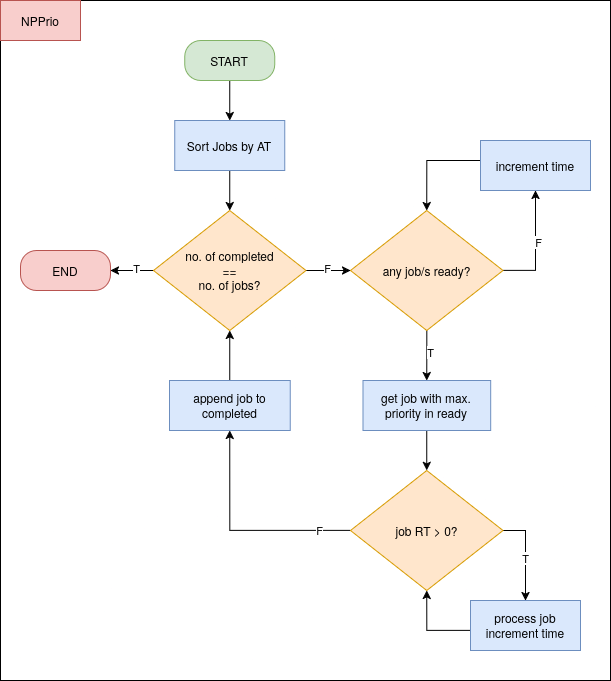

The diagram above was exported from draw.io. Its source (the exported page's mxGraphModel, read from the mxfile embedded in the PNG):
<mxGraphModel dx="1257" dy="804" grid="1" gridSize="10" guides="1" tooltips="1" connect="1" arrows="1" fold="1" page="1" pageScale="1" pageWidth="850" pageHeight="1100" math="0" shadow="0">
  <root>
    <mxCell id="yAtTrBKumjUvf3TSLNUu-0" />
    <mxCell id="yAtTrBKumjUvf3TSLNUu-1" parent="yAtTrBKumjUvf3TSLNUu-0" />
    <mxCell id="yAtTrBKumjUvf3TSLNUu-2" value="" style="rounded=0;whiteSpace=wrap;html=1;movable=1;resizable=1;rotatable=1;deletable=1;editable=1;locked=0;connectable=1;" vertex="1" parent="yAtTrBKumjUvf3TSLNUu-1">
      <mxGeometry x="120" y="40" width="610" height="680" as="geometry" />
    </mxCell>
    <mxCell id="yAtTrBKumjUvf3TSLNUu-3" value="NPPrio" style="text;html=1;whiteSpace=wrap;strokeColor=#b85450;fillColor=#f8cecc;align=center;verticalAlign=middle;rounded=0;" vertex="1" parent="yAtTrBKumjUvf3TSLNUu-1">
      <mxGeometry x="120" y="40" width="80" height="40" as="geometry" />
    </mxCell>
    <mxCell id="yAtTrBKumjUvf3TSLNUu-4" style="edgeStyle=orthogonalEdgeStyle;rounded=0;orthogonalLoop=1;jettySize=auto;html=1;entryX=0.5;entryY=0;entryDx=0;entryDy=0;" edge="1" parent="yAtTrBKumjUvf3TSLNUu-1" source="yAtTrBKumjUvf3TSLNUu-5" target="yAtTrBKumjUvf3TSLNUu-7">
      <mxGeometry relative="1" as="geometry" />
    </mxCell>
    <mxCell id="yAtTrBKumjUvf3TSLNUu-5" value="START" style="rounded=1;whiteSpace=wrap;html=1;glass=0;arcSize=40;fillColor=#d5e8d4;strokeColor=#82b366;" vertex="1" parent="yAtTrBKumjUvf3TSLNUu-1">
      <mxGeometry x="304.25" y="80" width="90" height="40" as="geometry" />
    </mxCell>
    <mxCell id="yAtTrBKumjUvf3TSLNUu-6" style="edgeStyle=orthogonalEdgeStyle;rounded=0;orthogonalLoop=1;jettySize=auto;html=1;entryX=0.5;entryY=0;entryDx=0;entryDy=0;" edge="1" parent="yAtTrBKumjUvf3TSLNUu-1" source="yAtTrBKumjUvf3TSLNUu-7" target="yAtTrBKumjUvf3TSLNUu-12">
      <mxGeometry relative="1" as="geometry" />
    </mxCell>
    <mxCell id="yAtTrBKumjUvf3TSLNUu-7" value="Sort Jobs by AT" style="rounded=0;whiteSpace=wrap;html=1;fillColor=#dae8fc;strokeColor=#6c8ebf;" vertex="1" parent="yAtTrBKumjUvf3TSLNUu-1">
      <mxGeometry x="294.25" y="160" width="110" height="50" as="geometry" />
    </mxCell>
    <mxCell id="yAtTrBKumjUvf3TSLNUu-8" style="edgeStyle=orthogonalEdgeStyle;rounded=0;orthogonalLoop=1;jettySize=auto;html=1;entryX=1;entryY=0.5;entryDx=0;entryDy=0;" edge="1" parent="yAtTrBKumjUvf3TSLNUu-1" source="yAtTrBKumjUvf3TSLNUu-12" target="yAtTrBKumjUvf3TSLNUu-13">
      <mxGeometry relative="1" as="geometry" />
    </mxCell>
    <mxCell id="yAtTrBKumjUvf3TSLNUu-9" value="T" style="edgeLabel;html=1;align=center;verticalAlign=middle;resizable=0;points=[];" vertex="1" connectable="0" parent="yAtTrBKumjUvf3TSLNUu-8">
      <mxGeometry x="-0.1628" y="-3" relative="1" as="geometry">
        <mxPoint as="offset" />
      </mxGeometry>
    </mxCell>
    <mxCell id="yAtTrBKumjUvf3TSLNUu-10" style="edgeStyle=orthogonalEdgeStyle;rounded=0;orthogonalLoop=1;jettySize=auto;html=1;entryX=0;entryY=0.5;entryDx=0;entryDy=0;" edge="1" parent="yAtTrBKumjUvf3TSLNUu-1" source="yAtTrBKumjUvf3TSLNUu-12" target="yAtTrBKumjUvf3TSLNUu-18">
      <mxGeometry relative="1" as="geometry" />
    </mxCell>
    <mxCell id="yAtTrBKumjUvf3TSLNUu-11" value="F" style="edgeLabel;html=1;align=center;verticalAlign=middle;resizable=0;points=[];" vertex="1" connectable="0" parent="yAtTrBKumjUvf3TSLNUu-10">
      <mxGeometry x="-0.0787" y="-1" relative="1" as="geometry">
        <mxPoint x="1" y="-4" as="offset" />
      </mxGeometry>
    </mxCell>
    <mxCell id="yAtTrBKumjUvf3TSLNUu-12" value="&lt;div&gt;no. of completed&lt;/div&gt;&lt;div&gt;==&lt;/div&gt;&lt;div&gt;no. of jobs?&lt;/div&gt;" style="rhombus;whiteSpace=wrap;html=1;fillColor=#ffe6cc;strokeColor=#d79b00;" vertex="1" parent="yAtTrBKumjUvf3TSLNUu-1">
      <mxGeometry x="273" y="250" width="152.5" height="120" as="geometry" />
    </mxCell>
    <mxCell id="yAtTrBKumjUvf3TSLNUu-13" value="END" style="rounded=1;whiteSpace=wrap;html=1;glass=0;arcSize=40;fillColor=#f8cecc;strokeColor=#b85450;" vertex="1" parent="yAtTrBKumjUvf3TSLNUu-1">
      <mxGeometry x="140" y="290" width="90" height="40" as="geometry" />
    </mxCell>
    <mxCell id="yAtTrBKumjUvf3TSLNUu-14" style="edgeStyle=orthogonalEdgeStyle;rounded=0;orthogonalLoop=1;jettySize=auto;html=1;exitX=1;exitY=0.5;exitDx=0;exitDy=0;entryX=0.5;entryY=1;entryDx=0;entryDy=0;" edge="1" parent="yAtTrBKumjUvf3TSLNUu-1" source="yAtTrBKumjUvf3TSLNUu-18" target="yAtTrBKumjUvf3TSLNUu-20">
      <mxGeometry relative="1" as="geometry" />
    </mxCell>
    <mxCell id="yAtTrBKumjUvf3TSLNUu-15" value="F" style="edgeLabel;html=1;align=center;verticalAlign=middle;resizable=0;points=[];" vertex="1" connectable="0" parent="yAtTrBKumjUvf3TSLNUu-14">
      <mxGeometry x="0.0933" y="-2" relative="1" as="geometry">
        <mxPoint as="offset" />
      </mxGeometry>
    </mxCell>
    <mxCell id="yAtTrBKumjUvf3TSLNUu-16" style="edgeStyle=orthogonalEdgeStyle;rounded=0;orthogonalLoop=1;jettySize=auto;html=1;entryX=0.5;entryY=0;entryDx=0;entryDy=0;" edge="1" parent="yAtTrBKumjUvf3TSLNUu-1" source="yAtTrBKumjUvf3TSLNUu-18" target="yAtTrBKumjUvf3TSLNUu-22">
      <mxGeometry relative="1" as="geometry" />
    </mxCell>
    <mxCell id="yAtTrBKumjUvf3TSLNUu-17" value="T" style="edgeLabel;html=1;align=center;verticalAlign=middle;resizable=0;points=[];" vertex="1" connectable="0" parent="yAtTrBKumjUvf3TSLNUu-16">
      <mxGeometry x="-0.1191" y="3" relative="1" as="geometry">
        <mxPoint as="offset" />
      </mxGeometry>
    </mxCell>
    <mxCell id="yAtTrBKumjUvf3TSLNUu-18" value="any job/s ready?" style="rhombus;whiteSpace=wrap;html=1;fillColor=#ffe6cc;strokeColor=#d79b00;" vertex="1" parent="yAtTrBKumjUvf3TSLNUu-1">
      <mxGeometry x="470" y="250" width="152.5" height="120" as="geometry" />
    </mxCell>
    <mxCell id="yAtTrBKumjUvf3TSLNUu-19" style="edgeStyle=orthogonalEdgeStyle;rounded=0;orthogonalLoop=1;jettySize=auto;html=1;entryX=0.5;entryY=0;entryDx=0;entryDy=0;" edge="1" parent="yAtTrBKumjUvf3TSLNUu-1" source="yAtTrBKumjUvf3TSLNUu-20" target="yAtTrBKumjUvf3TSLNUu-18">
      <mxGeometry relative="1" as="geometry">
        <Array as="points">
          <mxPoint x="546" y="200" />
        </Array>
      </mxGeometry>
    </mxCell>
    <mxCell id="yAtTrBKumjUvf3TSLNUu-20" value="increment time" style="rounded=0;whiteSpace=wrap;html=1;fillColor=#dae8fc;strokeColor=#6c8ebf;" vertex="1" parent="yAtTrBKumjUvf3TSLNUu-1">
      <mxGeometry x="600" y="180" width="110" height="50" as="geometry" />
    </mxCell>
    <mxCell id="yAtTrBKumjUvf3TSLNUu-21" style="edgeStyle=orthogonalEdgeStyle;rounded=0;orthogonalLoop=1;jettySize=auto;html=1;entryX=0.5;entryY=0;entryDx=0;entryDy=0;" edge="1" parent="yAtTrBKumjUvf3TSLNUu-1" source="yAtTrBKumjUvf3TSLNUu-22" target="yAtTrBKumjUvf3TSLNUu-27">
      <mxGeometry relative="1" as="geometry" />
    </mxCell>
    <mxCell id="yAtTrBKumjUvf3TSLNUu-22" value="&lt;div&gt;get job with max. priority in ready&lt;/div&gt;" style="rounded=0;whiteSpace=wrap;html=1;fillColor=#dae8fc;strokeColor=#6c8ebf;" vertex="1" parent="yAtTrBKumjUvf3TSLNUu-1">
      <mxGeometry x="482.41999999999996" y="420" width="127.66" height="50" as="geometry" />
    </mxCell>
    <mxCell id="yAtTrBKumjUvf3TSLNUu-23" style="edgeStyle=orthogonalEdgeStyle;rounded=0;orthogonalLoop=1;jettySize=auto;html=1;entryX=0.5;entryY=0;entryDx=0;entryDy=0;" edge="1" parent="yAtTrBKumjUvf3TSLNUu-1" source="yAtTrBKumjUvf3TSLNUu-27" target="yAtTrBKumjUvf3TSLNUu-29">
      <mxGeometry relative="1" as="geometry">
        <Array as="points">
          <mxPoint x="645" y="570" />
        </Array>
      </mxGeometry>
    </mxCell>
    <mxCell id="yAtTrBKumjUvf3TSLNUu-24" value="T" style="edgeLabel;html=1;align=center;verticalAlign=middle;resizable=0;points=[];" vertex="1" connectable="0" parent="yAtTrBKumjUvf3TSLNUu-23">
      <mxGeometry x="0.0634" y="-1" relative="1" as="geometry">
        <mxPoint y="1" as="offset" />
      </mxGeometry>
    </mxCell>
    <mxCell id="yAtTrBKumjUvf3TSLNUu-25" style="edgeStyle=orthogonalEdgeStyle;rounded=0;orthogonalLoop=1;jettySize=auto;html=1;entryX=0.5;entryY=1;entryDx=0;entryDy=0;" edge="1" parent="yAtTrBKumjUvf3TSLNUu-1" source="yAtTrBKumjUvf3TSLNUu-27" target="yAtTrBKumjUvf3TSLNUu-31">
      <mxGeometry relative="1" as="geometry" />
    </mxCell>
    <mxCell id="yAtTrBKumjUvf3TSLNUu-26" value="F" style="edgeLabel;html=1;align=center;verticalAlign=middle;resizable=0;points=[];" vertex="1" connectable="0" parent="yAtTrBKumjUvf3TSLNUu-25">
      <mxGeometry x="-0.71" y="-1" relative="1" as="geometry">
        <mxPoint as="offset" />
      </mxGeometry>
    </mxCell>
    <mxCell id="yAtTrBKumjUvf3TSLNUu-27" value="job RT &amp;gt; 0?" style="rhombus;whiteSpace=wrap;html=1;fillColor=#ffe6cc;strokeColor=#d79b00;" vertex="1" parent="yAtTrBKumjUvf3TSLNUu-1">
      <mxGeometry x="470" y="510" width="152.5" height="120" as="geometry" />
    </mxCell>
    <mxCell id="yAtTrBKumjUvf3TSLNUu-28" style="edgeStyle=orthogonalEdgeStyle;rounded=0;orthogonalLoop=1;jettySize=auto;html=1;entryX=0.5;entryY=1;entryDx=0;entryDy=0;" edge="1" parent="yAtTrBKumjUvf3TSLNUu-1" source="yAtTrBKumjUvf3TSLNUu-29" target="yAtTrBKumjUvf3TSLNUu-27">
      <mxGeometry relative="1" as="geometry">
        <Array as="points">
          <mxPoint x="546" y="670" />
        </Array>
      </mxGeometry>
    </mxCell>
    <mxCell id="yAtTrBKumjUvf3TSLNUu-29" value="&lt;div&gt;process job&lt;/div&gt;&lt;div&gt;increment time&lt;/div&gt;" style="rounded=0;whiteSpace=wrap;html=1;fillColor=#dae8fc;strokeColor=#6c8ebf;" vertex="1" parent="yAtTrBKumjUvf3TSLNUu-1">
      <mxGeometry x="590" y="640" width="110" height="50" as="geometry" />
    </mxCell>
    <mxCell id="yAtTrBKumjUvf3TSLNUu-30" style="edgeStyle=orthogonalEdgeStyle;rounded=0;orthogonalLoop=1;jettySize=auto;html=1;" edge="1" parent="yAtTrBKumjUvf3TSLNUu-1" source="yAtTrBKumjUvf3TSLNUu-31" target="yAtTrBKumjUvf3TSLNUu-12">
      <mxGeometry relative="1" as="geometry" />
    </mxCell>
    <mxCell id="yAtTrBKumjUvf3TSLNUu-31" value="&lt;div&gt;append job to completed&lt;/div&gt;" style="rounded=0;whiteSpace=wrap;html=1;fillColor=#dae8fc;strokeColor=#6c8ebf;" vertex="1" parent="yAtTrBKumjUvf3TSLNUu-1">
      <mxGeometry x="288.88" y="420" width="120.75" height="50" as="geometry" />
    </mxCell>
  </root>
</mxGraphModel>